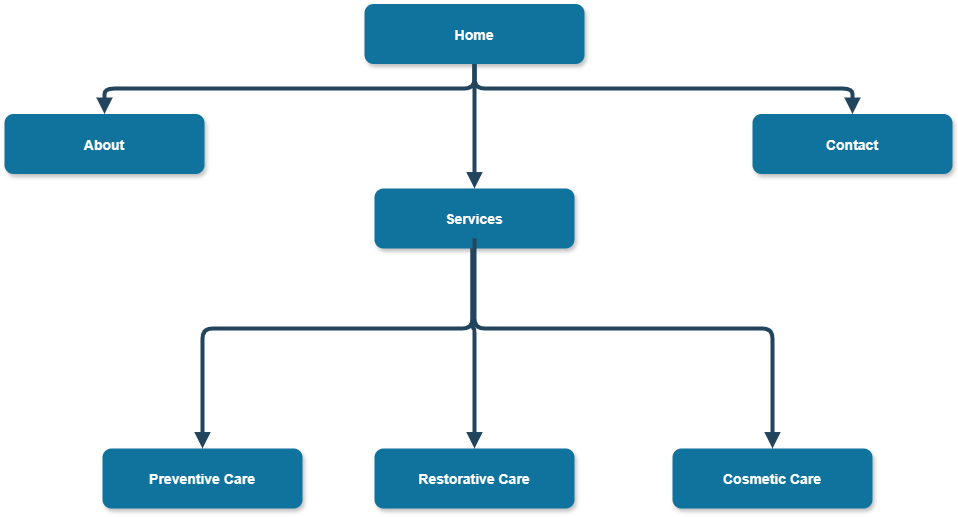

The diagram above was exported from draw.io. Its source (the exported page's mxGraphModel, read from the mxfile embedded in the PNG):
<mxGraphModel dx="1864" dy="694" grid="1" gridSize="10" guides="1" tooltips="1" connect="1" arrows="1" fold="1" page="1" pageScale="1.5" pageWidth="1169" pageHeight="827" background="none" math="0" shadow="0">
  <root>
    <mxCell id="0" />
    <mxCell id="1" parent="0" />
    <mxCell id="3" value="Home" style="rounded=1;fillColor=#10739E;strokeColor=none;shadow=1;gradientColor=none;fontStyle=1;fontColor=#FFFFFF;fontSize=14;" parent="1" vertex="1">
      <mxGeometry x="662" y="345.5" width="220" height="60" as="geometry" />
    </mxCell>
    <mxCell id="4" value="About" style="rounded=1;fillColor=#10739E;strokeColor=none;shadow=1;gradientColor=none;fontStyle=1;fontColor=#FFFFFF;fontSize=14;" parent="1" vertex="1">
      <mxGeometry x="302" y="455.5" width="200" height="60" as="geometry" />
    </mxCell>
    <mxCell id="5" value="Services" style="rounded=1;fillColor=#10739E;strokeColor=none;shadow=1;gradientColor=none;fontStyle=1;fontColor=#FFFFFF;fontSize=14;" parent="1" vertex="1">
      <mxGeometry x="672" y="530" width="200" height="60" as="geometry" />
    </mxCell>
    <mxCell id="6" value="Contact" style="rounded=1;fillColor=#10739E;strokeColor=none;shadow=1;gradientColor=none;fontStyle=1;fontColor=#FFFFFF;fontSize=14;" parent="1" vertex="1">
      <mxGeometry x="1050" y="455.5" width="200" height="60" as="geometry" />
    </mxCell>
    <mxCell id="7" value="Preventive Care" style="rounded=1;fillColor=#10739E;strokeColor=none;shadow=1;gradientColor=none;fontStyle=1;fontColor=#FFFFFF;fontSize=14;" parent="1" vertex="1">
      <mxGeometry x="400" y="790" width="200" height="60" as="geometry" />
    </mxCell>
    <mxCell id="30" value="" style="edgeStyle=elbowEdgeStyle;elbow=vertical;strokeWidth=4;endArrow=block;endFill=1;fontStyle=1;strokeColor=#23445D;" parent="1" source="3" target="5" edge="1">
      <mxGeometry x="22" y="165.5" width="100" height="100" as="geometry">
        <mxPoint x="22" y="265.5" as="sourcePoint" />
        <mxPoint x="122" y="165.5" as="targetPoint" />
      </mxGeometry>
    </mxCell>
    <mxCell id="31" value="" style="edgeStyle=elbowEdgeStyle;elbow=vertical;strokeWidth=4;endArrow=block;endFill=1;fontStyle=1;strokeColor=#23445D;" parent="1" source="3" target="4" edge="1">
      <mxGeometry x="22" y="165.5" width="100" height="100" as="geometry">
        <mxPoint x="22" y="265.5" as="sourcePoint" />
        <mxPoint x="122" y="165.5" as="targetPoint" />
      </mxGeometry>
    </mxCell>
    <mxCell id="32" value="" style="edgeStyle=elbowEdgeStyle;elbow=vertical;strokeWidth=4;endArrow=block;endFill=1;fontStyle=1;strokeColor=#23445D;" parent="1" source="3" target="6" edge="1">
      <mxGeometry x="22" y="165.5" width="100" height="100" as="geometry">
        <mxPoint x="22" y="265.5" as="sourcePoint" />
        <mxPoint x="122" y="165.5" as="targetPoint" />
      </mxGeometry>
    </mxCell>
    <mxCell id="55" value="" style="edgeStyle=elbowEdgeStyle;elbow=vertical;strokeWidth=4;endArrow=block;endFill=1;fontStyle=1;strokeColor=#23445D;entryX=0.5;entryY=0;entryDx=0;entryDy=0;" parent="1" target="X_n2yt6Kefy21UTQH_8o-56" edge="1">
      <mxGeometry x="22" y="165.5" width="100" height="100" as="geometry">
        <mxPoint x="770" y="590" as="sourcePoint" />
        <mxPoint x="1180" y="680" as="targetPoint" />
        <Array as="points">
          <mxPoint x="950" y="670" />
          <mxPoint x="1100" y="660" />
          <mxPoint x="1100" y="770" />
        </Array>
      </mxGeometry>
    </mxCell>
    <mxCell id="X_n2yt6Kefy21UTQH_8o-55" value="" style="edgeStyle=elbowEdgeStyle;elbow=vertical;strokeWidth=4;endArrow=block;endFill=1;fontStyle=1;strokeColor=#23445D;entryX=0.5;entryY=0;entryDx=0;entryDy=0;" edge="1" parent="1" target="7">
      <mxGeometry x="22" y="165.5" width="100" height="100" as="geometry">
        <mxPoint x="770" y="590" as="sourcePoint" />
        <mxPoint x="940.0000000000005" y="799.9999999999998" as="targetPoint" />
        <Array as="points">
          <mxPoint x="730" y="670" />
          <mxPoint x="670" y="720" />
        </Array>
      </mxGeometry>
    </mxCell>
    <mxCell id="X_n2yt6Kefy21UTQH_8o-56" value="Restorative Care" style="rounded=1;fillColor=#10739E;strokeColor=none;shadow=1;gradientColor=none;fontStyle=1;fontColor=#FFFFFF;fontSize=14;" vertex="1" parent="1">
      <mxGeometry x="672" y="790" width="200" height="60" as="geometry" />
    </mxCell>
    <mxCell id="X_n2yt6Kefy21UTQH_8o-57" value="Cosmetic Care" style="rounded=1;fillColor=#10739E;strokeColor=none;shadow=1;gradientColor=none;fontStyle=1;fontColor=#FFFFFF;fontSize=14;" vertex="1" parent="1">
      <mxGeometry x="970" y="790" width="200" height="60" as="geometry" />
    </mxCell>
    <mxCell id="X_n2yt6Kefy21UTQH_8o-58" value="" style="edgeStyle=elbowEdgeStyle;elbow=vertical;strokeWidth=4;endArrow=block;endFill=1;fontStyle=1;strokeColor=#23445D;entryX=0.5;entryY=0;entryDx=0;entryDy=0;exitX=0.5;exitY=1;exitDx=0;exitDy=0;" edge="1" parent="1" target="X_n2yt6Kefy21UTQH_8o-57">
      <mxGeometry x="22" y="165.5" width="100" height="100" as="geometry">
        <mxPoint x="772" y="580" as="sourcePoint" />
        <mxPoint x="1100" y="760" as="targetPoint" />
        <Array as="points">
          <mxPoint x="740" y="670" />
          <mxPoint x="680" y="720" />
        </Array>
      </mxGeometry>
    </mxCell>
  </root>
</mxGraphModel>